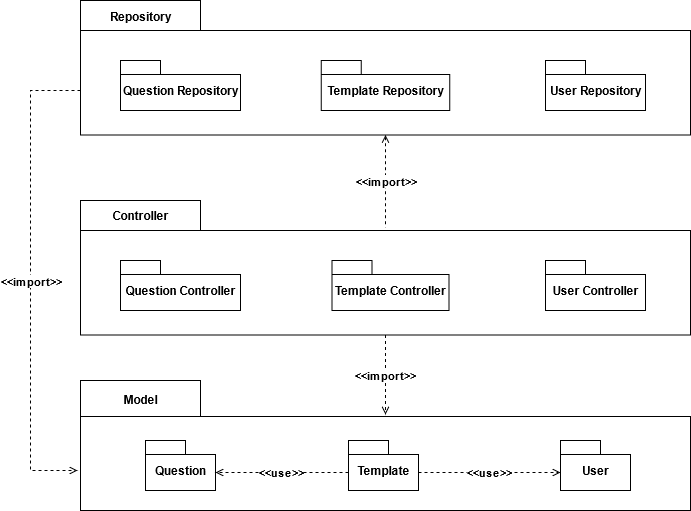

The diagram above was exported from draw.io. Its source (the exported page's mxGraphModel, read from the mxfile embedded in the PNG):
<mxGraphModel dx="1422" dy="791" grid="1" gridSize="10" guides="1" tooltips="1" connect="1" arrows="1" fold="1" page="1" pageScale="1" pageWidth="827" pageHeight="1169" background="none" math="0" shadow="0">
  <root>
    <mxCell id="0" />
    <mxCell id="1" parent="0" />
    <mxCell id="VCQ0o-YbgfmjbxFroD2t-51" value="&lt;b&gt;&amp;lt;&amp;lt;import&amp;gt;&amp;gt;&lt;/b&gt;" style="edgeStyle=orthogonalEdgeStyle;rounded=0;orthogonalLoop=1;jettySize=auto;html=1;entryX=0.5;entryY=0.262;entryDx=0;entryDy=0;entryPerimeter=0;startArrow=none;startFill=0;dashed=1;endArrow=open;endFill=0;" edge="1" parent="1" source="6e0c8c40b5770093-33" target="VCQ0o-YbgfmjbxFroD2t-2">
      <mxGeometry relative="1" as="geometry">
        <Array as="points">
          <mxPoint x="695" y="760" />
          <mxPoint x="695" y="760" />
        </Array>
      </mxGeometry>
    </mxCell>
    <mxCell id="6e0c8c40b5770093-33" value="" style="shape=folder;fontStyle=1;spacingTop=10;tabWidth=120;tabHeight=30;tabPosition=left;html=1;rounded=0;shadow=0;comic=0;labelBackgroundColor=none;strokeColor=#000000;strokeWidth=1;fillColor=#ffffff;fontFamily=Verdana;fontSize=10;fontColor=#000000;align=center;" parent="1" vertex="1">
      <mxGeometry x="390" y="580" width="610" height="134.5" as="geometry" />
    </mxCell>
    <mxCell id="VCQ0o-YbgfmjbxFroD2t-1" value="&lt;b&gt;Controller&lt;/b&gt;" style="text;html=1;align=center;verticalAlign=middle;resizable=0;points=[];autosize=1;strokeColor=none;" vertex="1" parent="1">
      <mxGeometry x="415" y="585" width="70" height="20" as="geometry" />
    </mxCell>
    <mxCell id="VCQ0o-YbgfmjbxFroD2t-2" value="" style="shape=folder;fontStyle=1;spacingTop=10;tabWidth=120;tabHeight=36;tabPosition=left;html=1;rounded=0;shadow=0;comic=0;labelBackgroundColor=none;strokeColor=#000000;strokeWidth=1;fillColor=#ffffff;fontFamily=Verdana;fontSize=10;fontColor=#000000;align=center;" vertex="1" parent="1">
      <mxGeometry x="390" y="760" width="610" height="130" as="geometry" />
    </mxCell>
    <mxCell id="VCQ0o-YbgfmjbxFroD2t-3" value="&lt;b&gt;Model&lt;/b&gt;" style="text;html=1;align=center;verticalAlign=middle;resizable=0;points=[];autosize=1;strokeColor=none;" vertex="1" parent="1">
      <mxGeometry x="425" y="768.5" width="50" height="20" as="geometry" />
    </mxCell>
    <mxCell id="VCQ0o-YbgfmjbxFroD2t-50" style="edgeStyle=orthogonalEdgeStyle;rounded=0;orthogonalLoop=1;jettySize=auto;html=1;startArrow=open;startFill=0;dashed=1;endArrow=none;endFill=0;" edge="1" parent="1" source="VCQ0o-YbgfmjbxFroD2t-4">
      <mxGeometry relative="1" as="geometry">
        <mxPoint x="695" y="607" as="targetPoint" />
      </mxGeometry>
    </mxCell>
    <mxCell id="VCQ0o-YbgfmjbxFroD2t-55" value="&lt;b&gt;&amp;lt;&amp;lt;import&amp;gt;&amp;gt;&lt;/b&gt;" style="edgeLabel;html=1;align=center;verticalAlign=middle;resizable=0;points=[];" vertex="1" connectable="0" parent="VCQ0o-YbgfmjbxFroD2t-50">
      <mxGeometry x="-0.2757" y="-1" relative="1" as="geometry">
        <mxPoint x="1" y="13" as="offset" />
      </mxGeometry>
    </mxCell>
    <mxCell id="VCQ0o-YbgfmjbxFroD2t-61" style="edgeStyle=orthogonalEdgeStyle;rounded=0;orthogonalLoop=1;jettySize=auto;html=1;dashed=1;startArrow=none;startFill=0;endArrow=open;endFill=0;" edge="1" parent="1" source="VCQ0o-YbgfmjbxFroD2t-4">
      <mxGeometry relative="1" as="geometry">
        <mxPoint x="387" y="850" as="targetPoint" />
        <Array as="points">
          <mxPoint x="340" y="470" />
          <mxPoint x="340" y="850" />
          <mxPoint x="387" y="850" />
        </Array>
      </mxGeometry>
    </mxCell>
    <mxCell id="VCQ0o-YbgfmjbxFroD2t-62" value="&lt;b&gt;&amp;lt;&amp;lt;import&amp;gt;&amp;gt;&lt;/b&gt;" style="edgeLabel;html=1;align=center;verticalAlign=middle;resizable=0;points=[];" vertex="1" connectable="0" parent="VCQ0o-YbgfmjbxFroD2t-61">
      <mxGeometry x="-0.1036" y="4" relative="1" as="geometry">
        <mxPoint x="-4" y="26" as="offset" />
      </mxGeometry>
    </mxCell>
    <mxCell id="VCQ0o-YbgfmjbxFroD2t-4" value="" style="shape=folder;fontStyle=1;spacingTop=10;tabWidth=120;tabHeight=30;tabPosition=left;html=1;rounded=0;shadow=0;comic=0;labelBackgroundColor=none;strokeColor=#000000;strokeWidth=1;fillColor=#ffffff;fontFamily=Verdana;fontSize=10;fontColor=#000000;align=center;" vertex="1" parent="1">
      <mxGeometry x="390" y="380" width="610" height="134.5" as="geometry" />
    </mxCell>
    <mxCell id="VCQ0o-YbgfmjbxFroD2t-5" value="&lt;b&gt;Repository&lt;/b&gt;" style="text;html=1;align=center;verticalAlign=middle;resizable=0;points=[];autosize=1;strokeColor=none;" vertex="1" parent="1">
      <mxGeometry x="410" y="386" width="80" height="20" as="geometry" />
    </mxCell>
    <mxCell id="VCQ0o-YbgfmjbxFroD2t-43" value="Question" style="shape=folder;fontStyle=1;spacingTop=10;tabWidth=40;tabHeight=14;tabPosition=left;html=1;" vertex="1" parent="1">
      <mxGeometry x="455" y="820" width="70" height="50" as="geometry" />
    </mxCell>
    <mxCell id="VCQ0o-YbgfmjbxFroD2t-57" value="&lt;b&gt;&amp;lt;&amp;lt;use&amp;gt;&amp;gt;&lt;/b&gt;" style="edgeStyle=orthogonalEdgeStyle;rounded=0;orthogonalLoop=1;jettySize=auto;html=1;entryX=0;entryY=0;entryDx=0;entryDy=32;entryPerimeter=0;dashed=1;startArrow=none;startFill=0;endArrow=open;endFill=0;" edge="1" parent="1" source="VCQ0o-YbgfmjbxFroD2t-44" target="VCQ0o-YbgfmjbxFroD2t-45">
      <mxGeometry relative="1" as="geometry">
        <Array as="points">
          <mxPoint x="770" y="852" />
          <mxPoint x="770" y="852" />
        </Array>
      </mxGeometry>
    </mxCell>
    <mxCell id="VCQ0o-YbgfmjbxFroD2t-58" value="&lt;b&gt;&amp;lt;&amp;lt;use&amp;gt;&amp;gt;&lt;/b&gt;" style="edgeStyle=orthogonalEdgeStyle;rounded=0;orthogonalLoop=1;jettySize=auto;html=1;entryX=0;entryY=0;entryDx=70;entryDy=32;entryPerimeter=0;dashed=1;startArrow=none;startFill=0;endArrow=open;endFill=0;" edge="1" parent="1" source="VCQ0o-YbgfmjbxFroD2t-44" target="VCQ0o-YbgfmjbxFroD2t-43">
      <mxGeometry relative="1" as="geometry">
        <Array as="points">
          <mxPoint x="620" y="852" />
          <mxPoint x="620" y="852" />
        </Array>
      </mxGeometry>
    </mxCell>
    <mxCell id="VCQ0o-YbgfmjbxFroD2t-44" value="Template" style="shape=folder;fontStyle=1;spacingTop=10;tabWidth=40;tabHeight=14;tabPosition=left;html=1;" vertex="1" parent="1">
      <mxGeometry x="658" y="820" width="70" height="50" as="geometry" />
    </mxCell>
    <mxCell id="VCQ0o-YbgfmjbxFroD2t-45" value="User" style="shape=folder;fontStyle=1;spacingTop=10;tabWidth=40;tabHeight=14;tabPosition=left;html=1;" vertex="1" parent="1">
      <mxGeometry x="870" y="820" width="70" height="50" as="geometry" />
    </mxCell>
    <mxCell id="VCQ0o-YbgfmjbxFroD2t-47" value="Question Controller" style="shape=folder;fontStyle=1;spacingTop=10;tabWidth=40;tabHeight=14;tabPosition=left;html=1;" vertex="1" parent="1">
      <mxGeometry x="430" y="640" width="120" height="50" as="geometry" />
    </mxCell>
    <mxCell id="VCQ0o-YbgfmjbxFroD2t-48" value="Template Controller" style="shape=folder;fontStyle=1;spacingTop=10;tabWidth=40;tabHeight=14;tabPosition=left;html=1;" vertex="1" parent="1">
      <mxGeometry x="641.5" y="640" width="117" height="50" as="geometry" />
    </mxCell>
    <mxCell id="VCQ0o-YbgfmjbxFroD2t-49" value="User Controller" style="shape=folder;fontStyle=1;spacingTop=10;tabWidth=40;tabHeight=14;tabPosition=left;html=1;" vertex="1" parent="1">
      <mxGeometry x="855" y="640" width="100" height="50" as="geometry" />
    </mxCell>
    <mxCell id="VCQ0o-YbgfmjbxFroD2t-52" value="Question Repository" style="shape=folder;fontStyle=1;spacingTop=10;tabWidth=40;tabHeight=14;tabPosition=left;html=1;" vertex="1" parent="1">
      <mxGeometry x="430" y="440" width="120" height="50" as="geometry" />
    </mxCell>
    <mxCell id="VCQ0o-YbgfmjbxFroD2t-53" value="Template Repository" style="shape=folder;fontStyle=1;spacingTop=10;tabWidth=40;tabHeight=14;tabPosition=left;html=1;" vertex="1" parent="1">
      <mxGeometry x="630.75" y="440" width="128.5" height="50" as="geometry" />
    </mxCell>
    <mxCell id="VCQ0o-YbgfmjbxFroD2t-54" value="User Repository" style="shape=folder;fontStyle=1;spacingTop=10;tabWidth=40;tabHeight=14;tabPosition=left;html=1;" vertex="1" parent="1">
      <mxGeometry x="855" y="440" width="100" height="50" as="geometry" />
    </mxCell>
  </root>
</mxGraphModel>